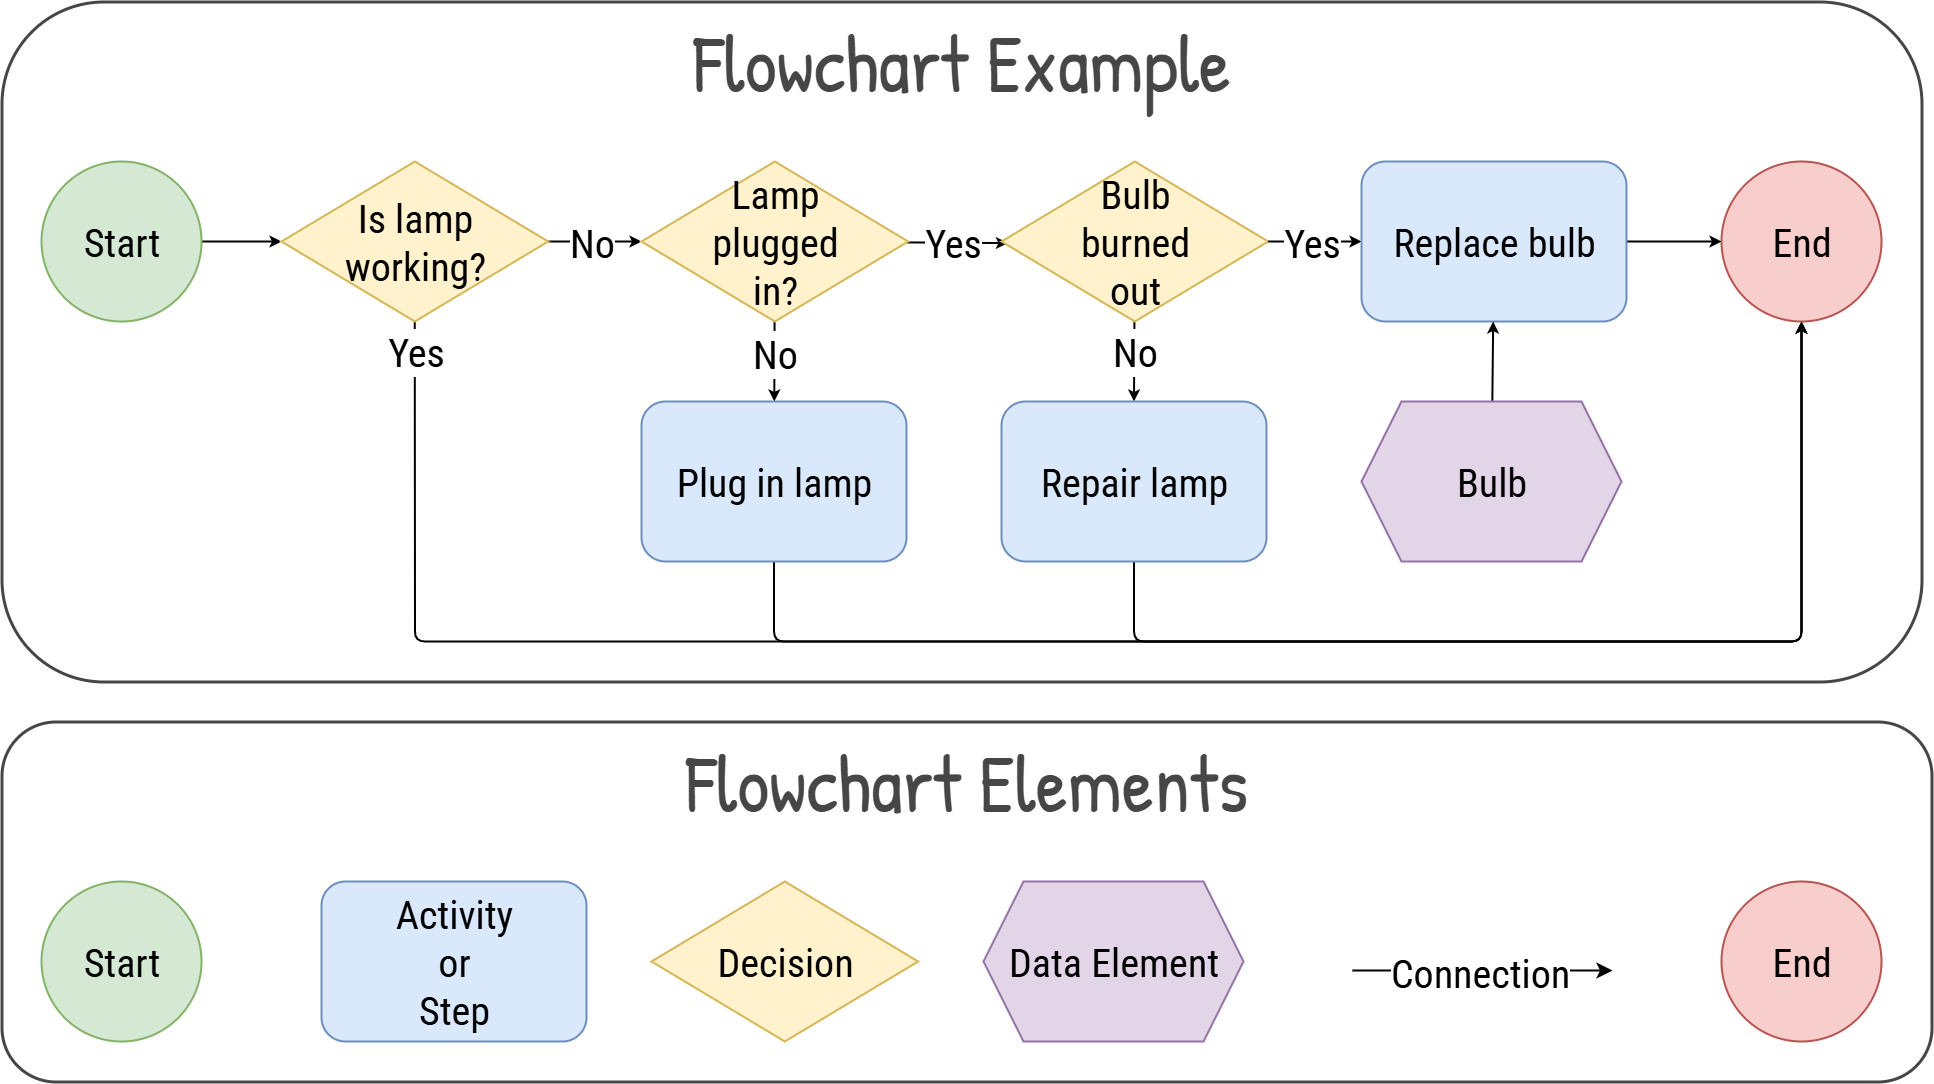

The diagram above was exported from draw.io. Its source (the exported page's mxGraphModel, read from the mxfile embedded in the PNG):
<mxGraphModel dx="884" dy="1346" grid="1" gridSize="10" guides="1" tooltips="1" connect="1" arrows="1" fold="1" page="1" pageScale="1" pageWidth="1080" pageHeight="1950" background="#ffffff" math="0" shadow="0">
  <root>
    <mxCell id="0" />
    <mxCell id="1" parent="0" />
    <mxCell id="71" parent="1" style="rounded=1;whiteSpace=wrap;html=1;strokeColor=#464646;strokeWidth=3;fontStyle=1;fontFamily=Roboto Condensed;fontSource=https%3A%2F%2Ffonts.googleapis.com%2Fcss%3Ffamily%3DRoboto%2BCondensed;fontSize=40;" value="" vertex="1">
      <mxGeometry height="360" width="1930" x="1160" y="840" as="geometry" />
    </mxCell>
    <mxCell id="59" parent="1" style="rounded=1;whiteSpace=wrap;html=1;strokeColor=#464646;strokeWidth=3;fontStyle=1" value="" vertex="1">
      <mxGeometry height="680" width="1920" x="1160" y="120" as="geometry" />
    </mxCell>
    <mxCell id="60" parent="1" style="text;fontFamily=Patrick Hand;fontSource=https%3A%2F%2Ffonts.googleapis.com%2Fcss%3Ffamily%3DPatrick%2BHand;fontSize=80;whiteSpace=wrap;align=center;verticalAlign=middle;fontColor=light-dark(#464646,#FFFFFF);fontStyle=0" value="Flowchart Example" vertex="1">
      <mxGeometry height="120" width="1920" x="1160" y="120" as="geometry" />
    </mxCell>
    <mxCell id="72" parent="1" style="text;fontFamily=Patrick Hand;fontSource=https%3A%2F%2Ffonts.googleapis.com%2Fcss%3Ffamily%3DPatrick%2BHand;fontSize=80;whiteSpace=wrap;align=center;verticalAlign=middle;fontColor=light-dark(#464646,#FFFFFF);fontStyle=0" value="Flowchart Elements" vertex="1">
      <mxGeometry height="120" width="1930" x="1160" y="840" as="geometry" />
    </mxCell>
    <mxCell id="370" parent="1" style="rounded=1;whiteSpace=wrap;html=1;fontSize=40;strokeWidth=2;fillColor=#dae8fc;strokeColor=#6c8ebf;fontFamily=Roboto Condensed;fontSource=https%3A%2F%2Ffonts.googleapis.com%2Fcss%3Ffamily%3DRoboto%2BCondensed;" value="Activity&lt;br&gt;or&lt;br&gt;Step" vertex="1">
      <mxGeometry height="160" width="265" x="1480" y="1000" as="geometry" />
    </mxCell>
    <mxCell id="371" parent="1" style="ellipse;whiteSpace=wrap;html=1;aspect=fixed;fontSize=40;strokeWidth=2;fillColor=#d5e8d4;strokeColor=#82b366;fontFamily=Roboto Condensed;fontSource=https%3A%2F%2Ffonts.googleapis.com%2Fcss%3Ffamily%3DRoboto%2BCondensed;" value="Start" vertex="1">
      <mxGeometry height="160" width="160" x="1200" y="1000" as="geometry" />
    </mxCell>
    <mxCell id="372" parent="1" style="ellipse;whiteSpace=wrap;html=1;aspect=fixed;fontSize=40;strokeWidth=2;fillColor=#f8cecc;strokeColor=#b85450;fontFamily=Roboto Condensed;fontSource=https%3A%2F%2Ffonts.googleapis.com%2Fcss%3Ffamily%3DRoboto%2BCondensed;" value="End" vertex="1">
      <mxGeometry height="160" width="160" x="2880" y="1000" as="geometry" />
    </mxCell>
    <mxCell id="373" parent="1" style="rhombus;whiteSpace=wrap;html=1;fontSize=40;strokeWidth=2;fillColor=#fff2cc;strokeColor=#d6b656;fontFamily=Roboto Condensed;fontSource=https%3A%2F%2Ffonts.googleapis.com%2Fcss%3Ffamily%3DRoboto%2BCondensed;" value="Decision" vertex="1">
      <mxGeometry height="160" width="266.67" x="1810" y="1000" as="geometry" />
    </mxCell>
    <mxCell id="374" parent="1" style="shape=hexagon;perimeter=hexagonPerimeter2;whiteSpace=wrap;html=1;fixedSize=1;size=40;fontSize=40;strokeWidth=2;fillColor=#e1d5e7;strokeColor=#9673a6;fontFamily=Roboto Condensed;fontSource=https%3A%2F%2Ffonts.googleapis.com%2Fcss%3Ffamily%3DRoboto%2BCondensed;" value="Data Element" vertex="1">
      <mxGeometry height="160" width="260" x="2142" y="1000" as="geometry" />
    </mxCell>
    <mxCell id="375" edge="1" parent="1" style="edgeStyle=none;shape=connector;rounded=1;html=1;strokeColor=default;strokeWidth=2;align=center;verticalAlign=middle;fontFamily=Roboto Condensed;fontSize=40;fontColor=default;labelBackgroundColor=default;startSize=10;endArrow=classic;endSize=10;fontSource=https%3A%2F%2Ffonts.googleapis.com%2Fcss%3Ffamily%3DRoboto%2BCondensed;">
      <mxGeometry relative="1" as="geometry">
        <mxPoint x="2511" y="1089" as="sourcePoint" />
        <mxPoint x="2771" y="1089" as="targetPoint" />
      </mxGeometry>
    </mxCell>
    <mxCell id="547" connectable="0" parent="375" style="edgeLabel;html=1;align=center;verticalAlign=middle;resizable=0;points=[];fontFamily=Roboto Condensed;fontSize=40;fontColor=default;labelBackgroundColor=default;fillColor=none;gradientColor=none;fontSource=https%3A%2F%2Ffonts.googleapis.com%2Fcss%3Ffamily%3DRoboto%2BCondensed;" value="Connection" vertex="1">
      <mxGeometry relative="1" x="-0.305" as="geometry">
        <mxPoint x="36" y="1" as="offset" />
      </mxGeometry>
    </mxCell>
    <mxCell id="523" edge="1" parent="1" source="376" style="edgeStyle=none;html=1;strokeWidth=2;fontFamily=Roboto Condensed;fontSource=https%3A%2F%2Ffonts.googleapis.com%2Fcss%3Ffamily%3DRoboto%2BCondensed;fontSize=40;" target="514">
      <mxGeometry relative="1" as="geometry" />
    </mxCell>
    <mxCell id="376" parent="1" style="ellipse;whiteSpace=wrap;html=1;aspect=fixed;fontSize=40;strokeWidth=2;fillColor=#d5e8d4;strokeColor=#82b366;fontFamily=Roboto Condensed;fontSource=https%3A%2F%2Ffonts.googleapis.com%2Fcss%3Ffamily%3DRoboto%2BCondensed;" value="Start" vertex="1">
      <mxGeometry height="160" width="160" x="1200" y="280" as="geometry" />
    </mxCell>
    <mxCell id="524" edge="1" parent="1" source="514" style="edgeStyle=none;shape=connector;rounded=1;html=1;strokeColor=default;strokeWidth=2;align=center;verticalAlign=middle;fontFamily=Roboto Condensed;fontSize=40;fontColor=default;labelBackgroundColor=default;endArrow=classic;fontSource=https%3A%2F%2Ffonts.googleapis.com%2Fcss%3Ffamily%3DRoboto%2BCondensed;" target="515">
      <mxGeometry relative="1" as="geometry" />
    </mxCell>
    <mxCell id="525" connectable="0" parent="524" style="edgeLabel;html=1;align=center;verticalAlign=middle;resizable=0;points=[];fontFamily=Roboto Condensed;fontSize=40;fontColor=default;labelBackgroundColor=default;fontSource=https%3A%2F%2Ffonts.googleapis.com%2Fcss%3Ffamily%3DRoboto%2BCondensed;" value="No" vertex="1">
      <mxGeometry relative="1" x="-0.2709" y="-2" as="geometry">
        <mxPoint x="9" y="-2" as="offset" />
      </mxGeometry>
    </mxCell>
    <mxCell id="529" edge="1" parent="1" source="514" style="edgeStyle=orthogonalEdgeStyle;shape=connector;rounded=1;html=1;entryX=0.5;entryY=1;entryDx=0;entryDy=0;strokeColor=default;strokeWidth=2;align=center;verticalAlign=middle;fontFamily=Roboto Condensed;fontSize=40;fontColor=default;labelBackgroundColor=default;resizable=0;endArrow=classic;exitX=0.5;exitY=1;exitDx=0;exitDy=0;fontSource=https%3A%2F%2Ffonts.googleapis.com%2Fcss%3Ffamily%3DRoboto%2BCondensed;" target="518">
      <mxGeometry relative="1" as="geometry">
        <Array as="points">
          <mxPoint x="1573" y="760" />
          <mxPoint x="2960" y="760" />
        </Array>
      </mxGeometry>
    </mxCell>
    <mxCell id="532" connectable="0" parent="529" style="edgeLabel;html=1;align=center;verticalAlign=middle;resizable=0;points=[];fontFamily=Roboto Condensed;fontSize=40;fontColor=default;labelBackgroundColor=default;fillColor=none;gradientColor=none;fontSource=https%3A%2F%2Ffonts.googleapis.com%2Fcss%3Ffamily%3DRoboto%2BCondensed;" value="Yes" vertex="1">
      <mxGeometry relative="1" x="-0.8787" y="-2" as="geometry">
        <mxPoint x="2" y="-93" as="offset" />
      </mxGeometry>
    </mxCell>
    <mxCell id="514" parent="1" style="rhombus;whiteSpace=wrap;html=1;fontSize=40;strokeWidth=2;fillColor=#fff2cc;strokeColor=#d6b656;fontFamily=Roboto Condensed;fontSource=https%3A%2F%2Ffonts.googleapis.com%2Fcss%3Ffamily%3DRoboto%2BCondensed;" value="Is lamp &lt;br&gt;working?" vertex="1">
      <mxGeometry height="160" width="266.67" x="1440" y="280" as="geometry" />
    </mxCell>
    <mxCell id="526" edge="1" parent="1" source="515" style="edgeStyle=none;shape=connector;rounded=1;html=1;entryX=0.024;entryY=0.51;entryDx=0;entryDy=0;strokeColor=default;strokeWidth=2;align=center;verticalAlign=middle;fontFamily=Roboto Condensed;fontSize=40;fontColor=default;labelBackgroundColor=default;resizable=0;endArrow=classic;entryPerimeter=0;fontSource=https%3A%2F%2Ffonts.googleapis.com%2Fcss%3Ffamily%3DRoboto%2BCondensed;" target="516">
      <mxGeometry relative="1" as="geometry" />
    </mxCell>
    <mxCell id="530" connectable="0" parent="526" style="edgeLabel;html=1;align=center;verticalAlign=middle;resizable=0;points=[];fontFamily=Roboto Condensed;fontSize=40;fontColor=default;labelBackgroundColor=default;fillColor=none;gradientColor=none;fontSource=https%3A%2F%2Ffonts.googleapis.com%2Fcss%3Ffamily%3DRoboto%2BCondensed;" value="Yes" vertex="1">
      <mxGeometry relative="1" x="-0.2563" y="-1" as="geometry">
        <mxPoint x="7" y="-2" as="offset" />
      </mxGeometry>
    </mxCell>
    <mxCell id="536" edge="1" parent="1" source="515" style="edgeStyle=none;shape=connector;rounded=1;html=1;strokeColor=default;strokeWidth=2;align=center;verticalAlign=middle;fontFamily=Roboto Condensed;fontSize=40;fontColor=default;labelBackgroundColor=default;resizable=0;endArrow=classic;fontSource=https%3A%2F%2Ffonts.googleapis.com%2Fcss%3Ffamily%3DRoboto%2BCondensed;" target="535">
      <mxGeometry relative="1" as="geometry" />
    </mxCell>
    <mxCell id="541" connectable="0" parent="536" style="edgeLabel;html=1;align=center;verticalAlign=middle;resizable=0;points=[];fontFamily=Roboto Condensed;fontSize=40;fontColor=default;labelBackgroundColor=default;fillColor=none;gradientColor=none;fontSource=https%3A%2F%2Ffonts.googleapis.com%2Fcss%3Ffamily%3DRoboto%2BCondensed;" value="No" vertex="1">
      <mxGeometry relative="1" x="-0.1563" y="-2" as="geometry">
        <mxPoint x="2" y="-2" as="offset" />
      </mxGeometry>
    </mxCell>
    <mxCell id="515" parent="1" style="rhombus;whiteSpace=wrap;html=1;fontSize=40;strokeWidth=2;fillColor=#fff2cc;strokeColor=#d6b656;fontFamily=Roboto Condensed;fontSource=https%3A%2F%2Ffonts.googleapis.com%2Fcss%3Ffamily%3DRoboto%2BCondensed;" value="Lamp&lt;br&gt;plugged&lt;br&gt;in?" vertex="1">
      <mxGeometry height="160" width="266.67" x="1800" y="280" as="geometry" />
    </mxCell>
    <mxCell id="527" edge="1" parent="1" source="516" style="edgeStyle=none;shape=connector;rounded=1;html=1;entryX=0.5;entryY=0;entryDx=0;entryDy=0;strokeColor=default;strokeWidth=2;align=center;verticalAlign=middle;fontFamily=Roboto Condensed;fontSize=40;fontColor=default;labelBackgroundColor=default;resizable=0;endArrow=classic;fontSource=https%3A%2F%2Ffonts.googleapis.com%2Fcss%3Ffamily%3DRoboto%2BCondensed;" target="517">
      <mxGeometry relative="1" as="geometry" />
    </mxCell>
    <mxCell id="531" connectable="0" parent="527" style="edgeLabel;html=1;align=center;verticalAlign=middle;resizable=0;points=[];fontFamily=Roboto Condensed;fontSize=40;fontColor=default;labelBackgroundColor=default;fillColor=none;gradientColor=none;fontSource=https%3A%2F%2Ffonts.googleapis.com%2Fcss%3Ffamily%3DRoboto%2BCondensed;" value="No" vertex="1">
      <mxGeometry relative="1" x="-0.2875" as="geometry">
        <mxPoint y="2" as="offset" />
      </mxGeometry>
    </mxCell>
    <mxCell id="516" parent="1" style="rhombus;whiteSpace=wrap;html=1;fontSize=40;strokeWidth=2;fillColor=#fff2cc;strokeColor=#d6b656;fontFamily=Roboto Condensed;fontSource=https%3A%2F%2Ffonts.googleapis.com%2Fcss%3Ffamily%3DRoboto%2BCondensed;" value="Bulb&lt;br&gt;burned&lt;br&gt;out" vertex="1">
      <mxGeometry height="160" width="266.67" x="2160" y="280" as="geometry" />
    </mxCell>
    <mxCell id="528" edge="1" parent="1" source="517" style="edgeStyle=orthogonalEdgeStyle;shape=connector;rounded=1;html=1;entryX=0.5;entryY=1;entryDx=0;entryDy=0;strokeColor=default;strokeWidth=2;align=center;verticalAlign=middle;fontFamily=Roboto Condensed;fontSize=40;fontColor=default;labelBackgroundColor=default;resizable=0;endArrow=classic;exitX=0.5;exitY=1;exitDx=0;exitDy=0;fontSource=https%3A%2F%2Ffonts.googleapis.com%2Fcss%3Ffamily%3DRoboto%2BCondensed;" target="518">
      <mxGeometry relative="1" as="geometry">
        <Array as="points">
          <mxPoint x="2293" y="760" />
          <mxPoint x="2960" y="760" />
        </Array>
      </mxGeometry>
    </mxCell>
    <mxCell id="517" parent="1" style="rounded=1;whiteSpace=wrap;html=1;fontSize=40;strokeWidth=2;fillColor=#dae8fc;strokeColor=#6c8ebf;fontFamily=Roboto Condensed;fontSource=https%3A%2F%2Ffonts.googleapis.com%2Fcss%3Ffamily%3DRoboto%2BCondensed;" value="Repair lamp" vertex="1">
      <mxGeometry height="160" width="265" x="2160" y="520" as="geometry" />
    </mxCell>
    <mxCell id="518" parent="1" style="ellipse;whiteSpace=wrap;html=1;aspect=fixed;fontSize=40;strokeWidth=2;fillColor=#f8cecc;strokeColor=#b85450;fontFamily=Roboto Condensed;fontSource=https%3A%2F%2Ffonts.googleapis.com%2Fcss%3Ffamily%3DRoboto%2BCondensed;" value="End" vertex="1">
      <mxGeometry height="160" width="160" x="2880" y="280" as="geometry" />
    </mxCell>
    <mxCell id="539" edge="1" parent="1" source="535" style="edgeStyle=orthogonalEdgeStyle;shape=connector;rounded=1;html=1;strokeColor=default;strokeWidth=2;align=center;verticalAlign=middle;fontFamily=Roboto Condensed;fontSize=40;fontColor=default;labelBackgroundColor=default;resizable=0;endArrow=classic;entryX=0.5;entryY=1;entryDx=0;entryDy=0;exitX=0.5;exitY=1;exitDx=0;exitDy=0;fontSource=https%3A%2F%2Ffonts.googleapis.com%2Fcss%3Ffamily%3DRoboto%2BCondensed;" target="518">
      <mxGeometry relative="1" as="geometry">
        <Array as="points">
          <mxPoint x="1933" y="760" />
          <mxPoint x="2960" y="760" />
        </Array>
        <mxPoint x="1320" y="1584" as="targetPoint" />
      </mxGeometry>
    </mxCell>
    <mxCell id="535" parent="1" style="rounded=1;whiteSpace=wrap;html=1;fontSize=40;strokeWidth=2;fillColor=#dae8fc;strokeColor=#6c8ebf;fontFamily=Roboto Condensed;fontSource=https%3A%2F%2Ffonts.googleapis.com%2Fcss%3Ffamily%3DRoboto%2BCondensed;" value="Plug in lamp" vertex="1">
      <mxGeometry height="160" width="265" x="1800" y="520" as="geometry" />
    </mxCell>
    <mxCell id="537" edge="1" parent="1" source="516" style="edgeStyle=none;shape=connector;rounded=1;html=1;strokeColor=default;strokeWidth=2;align=center;verticalAlign=middle;fontFamily=Roboto Condensed;fontSize=40;fontColor=default;labelBackgroundColor=default;resizable=0;endArrow=classic;exitX=1;exitY=0.5;exitDx=0;exitDy=0;fontSource=https%3A%2F%2Ffonts.googleapis.com%2Fcss%3Ffamily%3DRoboto%2BCondensed;" target="538">
      <mxGeometry relative="1" as="geometry">
        <mxPoint x="1353" y="1080" as="sourcePoint" />
      </mxGeometry>
    </mxCell>
    <mxCell id="542" connectable="0" parent="537" style="edgeLabel;html=1;align=center;verticalAlign=middle;resizable=0;points=[];fontFamily=Roboto Condensed;fontSize=40;fontColor=default;labelBackgroundColor=default;fillColor=none;gradientColor=none;fontSource=https%3A%2F%2Ffonts.googleapis.com%2Fcss%3Ffamily%3DRoboto%2BCondensed;" value="Yes" vertex="1">
      <mxGeometry relative="1" x="-0.2523" as="geometry">
        <mxPoint x="9" as="offset" />
      </mxGeometry>
    </mxCell>
    <mxCell id="545" edge="1" parent="1" source="538" style="edgeStyle=none;shape=connector;rounded=1;html=1;entryX=0;entryY=0.5;entryDx=0;entryDy=0;strokeColor=default;strokeWidth=2;align=center;verticalAlign=middle;fontFamily=Roboto Condensed;fontSize=40;fontColor=default;labelBackgroundColor=default;resizable=0;endArrow=classic;fontSource=https%3A%2F%2Ffonts.googleapis.com%2Fcss%3Ffamily%3DRoboto%2BCondensed;" target="518">
      <mxGeometry relative="1" as="geometry" />
    </mxCell>
    <mxCell id="538" parent="1" style="rounded=1;whiteSpace=wrap;html=1;fontSize=40;strokeWidth=2;fillColor=#dae8fc;strokeColor=#6c8ebf;fontFamily=Roboto Condensed;fontSource=https%3A%2F%2Ffonts.googleapis.com%2Fcss%3Ffamily%3DRoboto%2BCondensed;" value="Replace bulb" vertex="1">
      <mxGeometry height="160" width="265" x="2520" y="280" as="geometry" />
    </mxCell>
    <mxCell id="544" edge="1" parent="1" source="543" style="edgeStyle=none;shape=connector;rounded=1;html=1;strokeColor=default;strokeWidth=2;align=center;verticalAlign=middle;fontFamily=Roboto Condensed;fontSize=40;fontColor=default;labelBackgroundColor=default;resizable=0;endArrow=classic;fontSource=https%3A%2F%2Ffonts.googleapis.com%2Fcss%3Ffamily%3DRoboto%2BCondensed;" target="538">
      <mxGeometry relative="1" as="geometry" />
    </mxCell>
    <mxCell id="543" parent="1" style="shape=hexagon;perimeter=hexagonPerimeter2;whiteSpace=wrap;html=1;fixedSize=1;size=40;fontSize=40;strokeWidth=2;fillColor=#e1d5e7;strokeColor=#9673a6;fontFamily=Roboto Condensed;fontSource=https%3A%2F%2Ffonts.googleapis.com%2Fcss%3Ffamily%3DRoboto%2BCondensed;" value="Bulb" vertex="1">
      <mxGeometry height="160" width="260" x="2520" y="520" as="geometry" />
    </mxCell>
  </root>
</mxGraphModel>